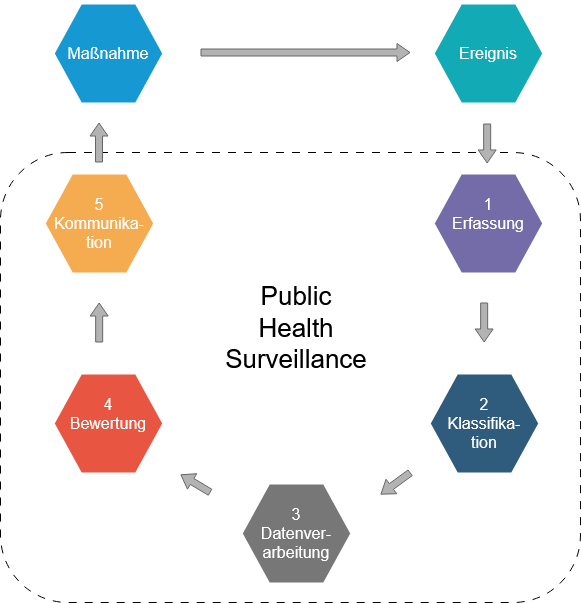

The diagram above was exported from draw.io. Its source (the exported page's mxGraphModel, read from the mxfile embedded in the PNG):
<mxGraphModel dx="2203" dy="1441" grid="1" gridSize="10" guides="1" tooltips="1" connect="1" arrows="1" fold="1" page="0" pageScale="1" pageWidth="1600" pageHeight="900" math="0" shadow="0">
  <root>
    <mxCell id="0" />
    <mxCell id="1" parent="0" />
    <mxCell id="0_VfkUbCPGK2wYB7N8tH-1" value="" style="rounded=1;whiteSpace=wrap;html=1;fillColor=none;dashed=1;dashPattern=8 8;" parent="1" vertex="1">
      <mxGeometry x="-360" width="580" height="450" as="geometry" />
    </mxCell>
    <mxCell id="0_VfkUbCPGK2wYB7N8tH-2" value="&lt;div&gt;5&lt;/div&gt;&lt;div&gt;Kommunika-tion&lt;br&gt;&lt;/div&gt;" style="shape=hexagon;strokeWidth=4;html=1;fillColor=#F5AB50;strokeColor=#ffffff;shadow=0;fontSize=16;fontColor=#FFFFFF;align=center;fontStyle=0;whiteSpace=wrap;spacing=10;rounded=0;" parent="1" vertex="1">
      <mxGeometry x="-317" y="20" width="112" height="102" as="geometry" />
    </mxCell>
    <mxCell id="0_VfkUbCPGK2wYB7N8tH-3" value="&lt;div&gt;4&lt;br&gt;&lt;/div&gt;&lt;div&gt;Bewertung&lt;/div&gt;&lt;div&gt;&lt;br&gt;&lt;/div&gt;" style="shape=hexagon;strokeWidth=4;html=1;fillColor=#E85642;strokeColor=#ffffff;shadow=0;fontSize=16;fontColor=#FFFFFF;align=center;fontStyle=0;whiteSpace=wrap;spacing=10;rounded=0;" parent="1" vertex="1">
      <mxGeometry x="-308" y="220" width="112" height="102" as="geometry" />
    </mxCell>
    <mxCell id="0_VfkUbCPGK2wYB7N8tH-4" value="&lt;div style=&quot;font-size: 16px;&quot;&gt;Ereignis&lt;/div&gt;" style="shape=hexagon;strokeWidth=4;html=1;fillColor=#12AAB5;strokeColor=#ffffff;shadow=0;fontSize=16;fontColor=#FFFFFF;align=center;fontStyle=0;whiteSpace=wrap;spacing=10;rounded=0;" parent="1" vertex="1">
      <mxGeometry x="72" y="-150" width="112" height="102" as="geometry" />
    </mxCell>
    <mxCell id="0_VfkUbCPGK2wYB7N8tH-5" value="&lt;div&gt;Maßnahme&lt;br&gt;&lt;/div&gt;" style="shape=hexagon;strokeWidth=4;html=1;fillColor=#1699D3;strokeColor=#ffffff;shadow=0;fontSize=16;fontColor=#FFFFFF;align=center;fontStyle=0;whiteSpace=wrap;spacing=10;rounded=0;" parent="1" vertex="1">
      <mxGeometry x="-308" y="-150" width="112" height="102" as="geometry" />
    </mxCell>
    <mxCell id="0_VfkUbCPGK2wYB7N8tH-6" value="&lt;div&gt;1&lt;/div&gt;&lt;div&gt;Erfassung&lt;/div&gt;&lt;div&gt;&lt;br&gt;&lt;/div&gt;" style="shape=hexagon;strokeWidth=4;html=1;fillColor=#736CA8;strokeColor=#ffffff;shadow=0;fontSize=16;fontColor=#FFFFFF;align=center;fontStyle=0;whiteSpace=wrap;spacing=10;rounded=0;" parent="1" vertex="1">
      <mxGeometry x="72" y="20" width="112" height="102" as="geometry" />
    </mxCell>
    <mxCell id="0_VfkUbCPGK2wYB7N8tH-7" value="&lt;div&gt;3&lt;/div&gt;&lt;div&gt;Datenver-arbeitung&lt;br&gt;&lt;/div&gt;" style="shape=hexagon;strokeWidth=4;html=1;fillColor=#777777;strokeColor=#ffffff;shadow=0;fontSize=16;fontColor=#FFFFFF;align=center;fontStyle=0;whiteSpace=wrap;spacing=10;rounded=0;" parent="1" vertex="1">
      <mxGeometry x="-120" y="330" width="112" height="102" as="geometry" />
    </mxCell>
    <mxCell id="0_VfkUbCPGK2wYB7N8tH-8" value="" style="shape=flexArrow;endArrow=classic;html=1;rounded=0;endWidth=10;endSize=4.0095238095238095;width=7;strokeColor=#666666;startWidth=20;fillColor=#B3B3B3;" parent="1" edge="1">
      <mxGeometry width="50" height="50" relative="1" as="geometry">
        <mxPoint x="-261.34000000000003" y="190" as="sourcePoint" />
        <mxPoint x="-261.34000000000003" y="150" as="targetPoint" />
      </mxGeometry>
    </mxCell>
    <mxCell id="0_VfkUbCPGK2wYB7N8tH-9" value="&lt;div&gt;2&lt;br&gt;&lt;/div&gt;&lt;div&gt;Klassifika-tion&lt;br&gt;&lt;/div&gt;" style="shape=hexagon;strokeWidth=4;html=1;fillColor=#2F5B7C;strokeColor=#ffffff;shadow=0;fontSize=16;fontColor=#FFFFFF;align=center;fontStyle=0;whiteSpace=wrap;spacing=10;rounded=0;" parent="1" vertex="1">
      <mxGeometry x="68" y="220" width="112" height="102" as="geometry" />
    </mxCell>
    <mxCell id="0_VfkUbCPGK2wYB7N8tH-10" value="" style="shape=flexArrow;endArrow=classic;html=1;rounded=0;endWidth=10;endSize=4.0095238095238095;width=7;strokeColor=#666666;startWidth=20;fillColor=#B3B3B3;" parent="1" edge="1">
      <mxGeometry width="50" height="50" relative="1" as="geometry">
        <mxPoint x="123.66000000000003" y="150" as="sourcePoint" />
        <mxPoint x="123.66000000000003" y="190" as="targetPoint" />
      </mxGeometry>
    </mxCell>
    <mxCell id="0_VfkUbCPGK2wYB7N8tH-11" value="" style="shape=flexArrow;endArrow=classic;html=1;rounded=0;endWidth=10;endSize=4.0095238095238095;width=7;strokeColor=#666666;startWidth=20;fillColor=#B3B3B3;" parent="1" edge="1">
      <mxGeometry width="50" height="50" relative="1" as="geometry">
        <mxPoint x="50" y="320" as="sourcePoint" />
        <mxPoint x="20" y="342" as="targetPoint" />
      </mxGeometry>
    </mxCell>
    <mxCell id="0_VfkUbCPGK2wYB7N8tH-13" value="Public Health Surveillance" style="text;html=1;strokeColor=none;fillColor=none;align=center;verticalAlign=middle;whiteSpace=wrap;rounded=0;fontSize=26;" parent="1" vertex="1">
      <mxGeometry x="-138" y="110" width="148" height="130" as="geometry" />
    </mxCell>
    <mxCell id="0_VfkUbCPGK2wYB7N8tH-15" value="" style="shape=flexArrow;endArrow=classic;html=1;rounded=0;endWidth=10;endSize=4.0095238095238095;width=7;strokeColor=#666666;startWidth=20;fillColor=#B3B3B3;" parent="1" edge="1">
      <mxGeometry width="50" height="50" relative="1" as="geometry">
        <mxPoint x="-150" y="340" as="sourcePoint" />
        <mxPoint x="-180" y="322" as="targetPoint" />
      </mxGeometry>
    </mxCell>
    <mxCell id="0_VfkUbCPGK2wYB7N8tH-16" value="" style="shape=flexArrow;endArrow=classic;html=1;rounded=0;endWidth=10;endSize=4.0095238095238095;width=7;strokeColor=#666666;startWidth=20;fillColor=#B3B3B3;" parent="1" edge="1">
      <mxGeometry width="50" height="50" relative="1" as="geometry">
        <mxPoint x="-261.50000000000006" y="10" as="sourcePoint" />
        <mxPoint x="-261.50000000000006" y="-30" as="targetPoint" />
      </mxGeometry>
    </mxCell>
    <mxCell id="0_VfkUbCPGK2wYB7N8tH-17" value="" style="shape=flexArrow;endArrow=classic;html=1;rounded=0;endWidth=10;endSize=4.0095238095238095;width=7;strokeColor=#666666;startWidth=20;fillColor=#B3B3B3;" parent="1" edge="1">
      <mxGeometry width="50" height="50" relative="1" as="geometry">
        <mxPoint x="126.66000000000003" y="-29" as="sourcePoint" />
        <mxPoint x="126.66000000000003" y="11" as="targetPoint" />
      </mxGeometry>
    </mxCell>
    <mxCell id="0_VfkUbCPGK2wYB7N8tH-18" value="" style="shape=flexArrow;endArrow=classic;html=1;rounded=0;endWidth=10;endSize=4.0095238095238095;width=7;strokeColor=#666666;startWidth=20;fillColor=#B3B3B3;" parent="1" edge="1">
      <mxGeometry width="50" height="50" relative="1" as="geometry">
        <mxPoint x="-160" y="-100" as="sourcePoint" />
        <mxPoint x="50" y="-100" as="targetPoint" />
      </mxGeometry>
    </mxCell>
  </root>
</mxGraphModel>